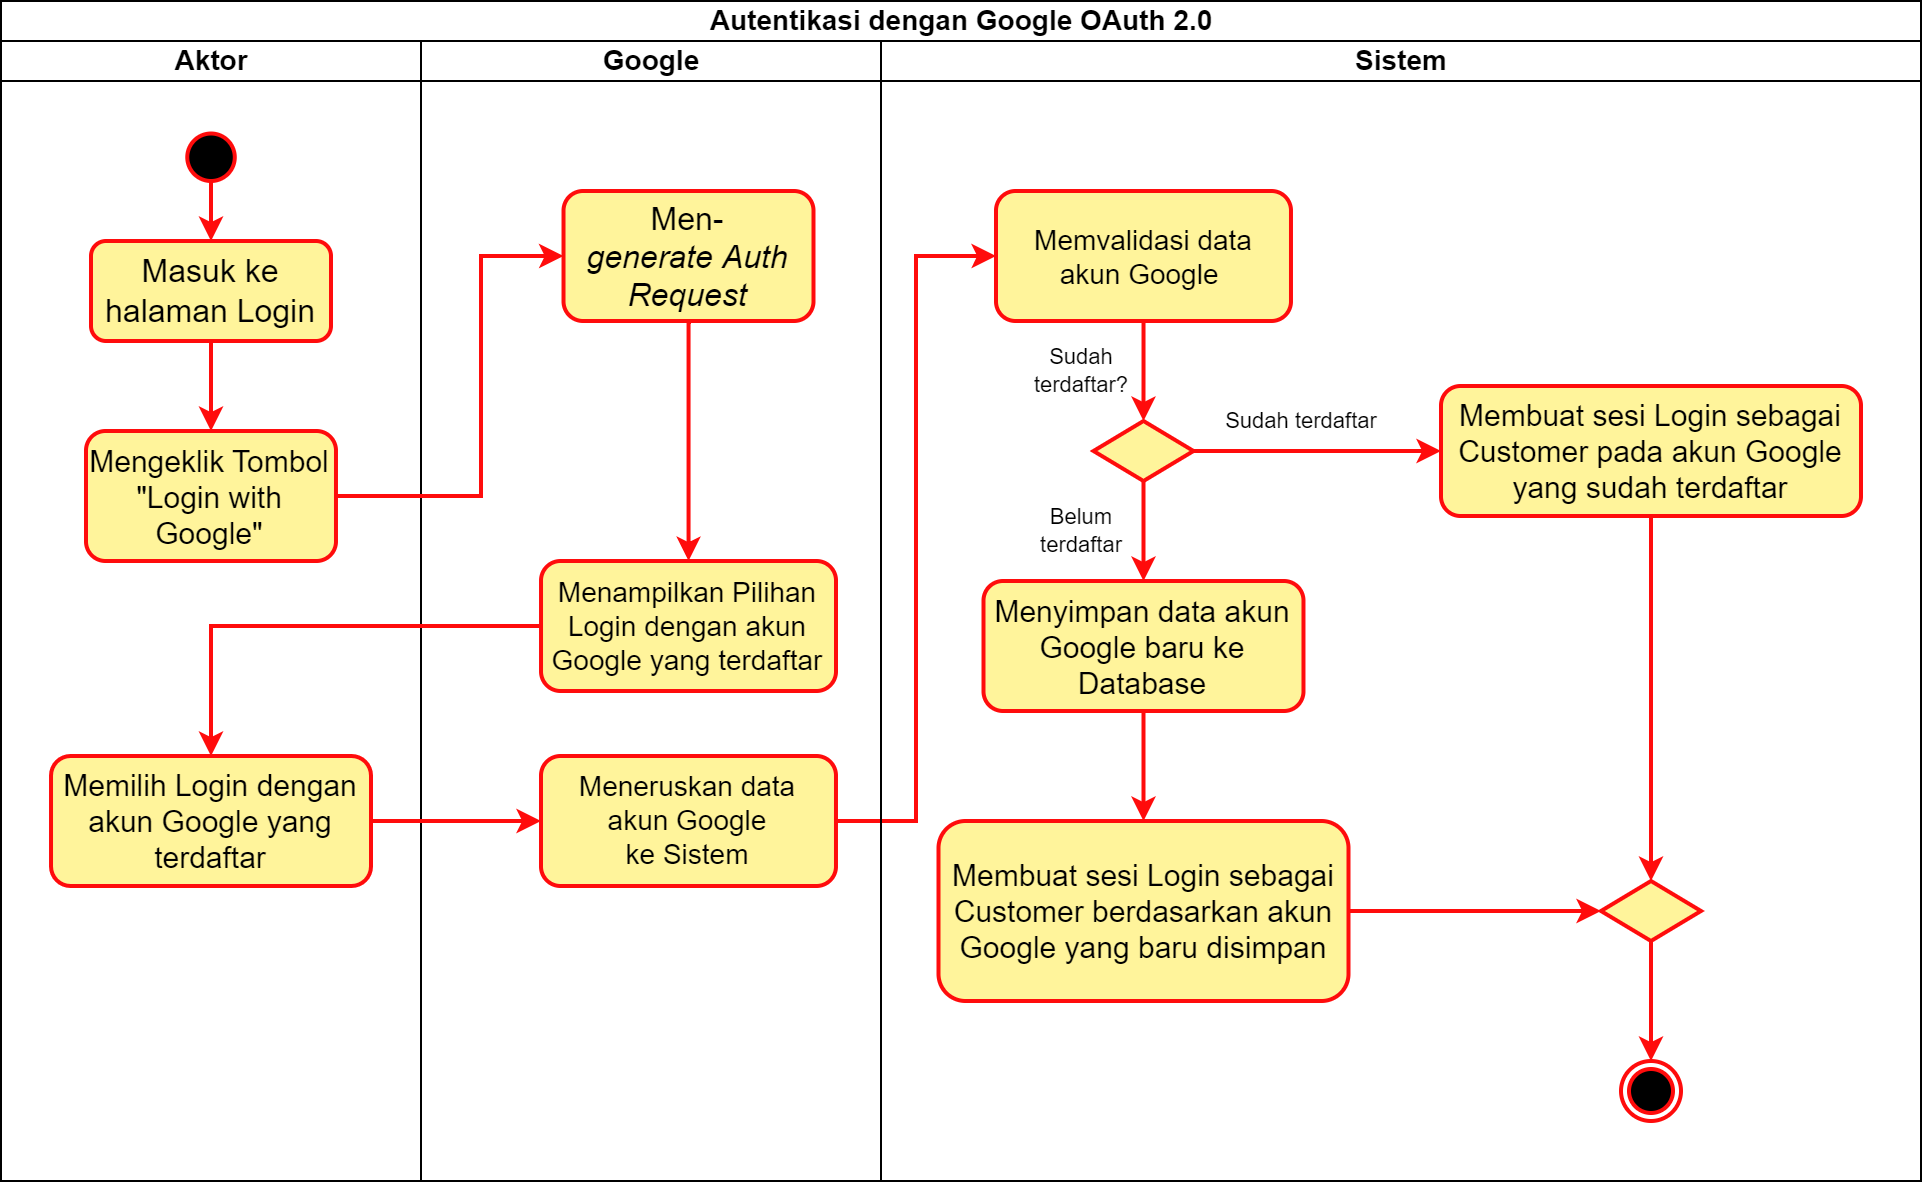

The diagram above was exported from draw.io. Its source (the exported page's mxGraphModel, read from the mxfile embedded in the PNG):
<mxGraphModel dx="2097" dy="725" grid="1" gridSize="10" guides="1" tooltips="1" connect="1" arrows="1" fold="1" page="1" pageScale="1" pageWidth="850" pageHeight="1100" math="0" shadow="0">
  <root>
    <mxCell id="0" />
    <mxCell id="1" parent="0" />
    <mxCell id="2" value="Autentikasi dengan Google OAuth 2.0" style="swimlane;childLayout=stackLayout;resizeParent=1;resizeParentMax=0;startSize=20;html=1;fontSize=14;" vertex="1" parent="1">
      <mxGeometry x="-40" y="790" width="960" height="590" as="geometry" />
    </mxCell>
    <mxCell id="3" value="Aktor" style="swimlane;startSize=20;html=1;fontSize=14;" vertex="1" parent="2">
      <mxGeometry y="20" width="210" height="570" as="geometry" />
    </mxCell>
    <mxCell id="4" value="" style="edgeStyle=orthogonalEdgeStyle;rounded=0;orthogonalLoop=1;jettySize=auto;html=1;strokeWidth=2;strokeColor=#FF0C0C;" edge="1" parent="3" source="5" target="8">
      <mxGeometry relative="1" as="geometry" />
    </mxCell>
    <mxCell id="5" value="Masuk ke halaman Login" style="rounded=1;whiteSpace=wrap;html=1;fontSize=16;fillColor=#fff49b;strokeColor=#FF0C0C;strokeWidth=2;" vertex="1" parent="3">
      <mxGeometry x="45" y="100" width="120" height="50" as="geometry" />
    </mxCell>
    <mxCell id="6" style="edgeStyle=orthogonalEdgeStyle;rounded=0;orthogonalLoop=1;jettySize=auto;html=1;exitX=0.441;exitY=0.949;exitDx=0;exitDy=0;exitPerimeter=0;strokeColor=#FF0C0C;strokeWidth=2;" edge="1" parent="3" source="7" target="5">
      <mxGeometry relative="1" as="geometry">
        <mxPoint x="105" y="70" as="sourcePoint" />
        <Array as="points">
          <mxPoint x="105" y="69" />
        </Array>
      </mxGeometry>
    </mxCell>
    <mxCell id="7" value="" style="ellipse;whiteSpace=wrap;html=1;aspect=fixed;strokeColor=#FF0C0C;fillColor=#000000;strokeWidth=2;" vertex="1" parent="3">
      <mxGeometry x="93.1299999999999" y="46.25" width="23.75" height="23.75" as="geometry" />
    </mxCell>
    <mxCell id="8" value="Mengeklik Tombol &quot;Login with Google&quot;" style="rounded=1;whiteSpace=wrap;html=1;fontSize=15;fillColor=#fff49b;strokeColor=#FF0C0C;strokeWidth=2;" vertex="1" parent="3">
      <mxGeometry x="42.5" y="195" width="124.99" height="65" as="geometry" />
    </mxCell>
    <mxCell id="9" value="Memilih Login dengan akun Google yang terdaftar" style="rounded=1;whiteSpace=wrap;html=1;fontSize=15;fillColor=#fff49b;strokeColor=#FF0C0C;strokeWidth=2;" vertex="1" parent="3">
      <mxGeometry x="25.009999999999998" y="357.5" width="159.99" height="65" as="geometry" />
    </mxCell>
    <mxCell id="10" value="Google" style="swimlane;startSize=20;html=1;fontSize=14;" vertex="1" parent="2">
      <mxGeometry x="210" y="20" width="230" height="570" as="geometry" />
    </mxCell>
    <mxCell id="11" value="" style="edgeStyle=orthogonalEdgeStyle;rounded=0;orthogonalLoop=1;jettySize=auto;html=1;strokeWidth=2;strokeColor=#FF0C0C;" edge="1" parent="10" source="12" target="13">
      <mxGeometry relative="1" as="geometry" />
    </mxCell>
    <mxCell id="12" value="Men-&lt;i style=&quot;font-size: 16px;&quot;&gt;generate&lt;/i&gt;&amp;nbsp;&lt;i style=&quot;font-size: 16px;&quot;&gt;Auth Request&lt;/i&gt;" style="rounded=1;whiteSpace=wrap;html=1;fontSize=16;fillColor=#fff49b;strokeColor=#FF0C0C;strokeWidth=2;" vertex="1" parent="10">
      <mxGeometry x="71.25999999999999" y="75" width="124.99" height="65" as="geometry" />
    </mxCell>
    <mxCell id="13" value="Menampilkan Pilihan Login dengan akun Google yang terdaftar" style="rounded=1;whiteSpace=wrap;html=1;fontSize=14;fillColor=#fff49b;strokeColor=#FF0C0C;strokeWidth=2;" vertex="1" parent="10">
      <mxGeometry x="60.01" y="260" width="147.49" height="65" as="geometry" />
    </mxCell>
    <mxCell id="14" value="Meneruskan data &lt;br&gt;akun Google &lt;br&gt;ke Sistem" style="rounded=1;whiteSpace=wrap;html=1;fontSize=14;fillColor=#fff49b;strokeColor=#FF0C0C;strokeWidth=2;" vertex="1" parent="10">
      <mxGeometry x="60" y="357.5" width="147.49" height="65" as="geometry" />
    </mxCell>
    <mxCell id="15" style="edgeStyle=orthogonalEdgeStyle;rounded=0;orthogonalLoop=1;jettySize=auto;html=1;entryX=0;entryY=0.5;entryDx=0;entryDy=0;strokeWidth=2;strokeColor=#FF0C0C;" edge="1" parent="2" source="8" target="12">
      <mxGeometry relative="1" as="geometry">
        <Array as="points">
          <mxPoint x="240" y="247" />
          <mxPoint x="240" y="127" />
        </Array>
      </mxGeometry>
    </mxCell>
    <mxCell id="16" style="edgeStyle=orthogonalEdgeStyle;rounded=0;orthogonalLoop=1;jettySize=auto;html=1;entryX=0.5;entryY=0;entryDx=0;entryDy=0;strokeWidth=2;strokeColor=#FF0C0C;" edge="1" parent="2" source="13" target="9">
      <mxGeometry relative="1" as="geometry" />
    </mxCell>
    <mxCell id="17" style="edgeStyle=orthogonalEdgeStyle;rounded=0;orthogonalLoop=1;jettySize=auto;html=1;entryX=0;entryY=0.5;entryDx=0;entryDy=0;strokeWidth=2;strokeColor=#FF0C0C;" edge="1" parent="2" source="9" target="14">
      <mxGeometry relative="1" as="geometry" />
    </mxCell>
    <mxCell id="18" style="edgeStyle=orthogonalEdgeStyle;rounded=0;orthogonalLoop=1;jettySize=auto;html=1;entryX=0;entryY=0.5;entryDx=0;entryDy=0;strokeWidth=2;strokeColor=#FF0C0C;" edge="1" parent="2" source="14" target="22">
      <mxGeometry relative="1" as="geometry" />
    </mxCell>
    <mxCell id="19" value="Sistem" style="swimlane;startSize=20;html=1;fontSize=14;" vertex="1" parent="2">
      <mxGeometry x="440" y="20" width="520" height="570" as="geometry" />
    </mxCell>
    <mxCell id="20" value="" style="ellipse;html=1;shape=endState;fillColor=#000000;strokeColor=#FF0C0C;strokeWidth=2;" vertex="1" parent="19">
      <mxGeometry x="370" y="510" width="30" height="30" as="geometry" />
    </mxCell>
    <mxCell id="21" value="Sudah&lt;br&gt;terdaftar?" style="edgeStyle=orthogonalEdgeStyle;rounded=0;orthogonalLoop=1;jettySize=auto;html=1;entryX=0.5;entryY=0;entryDx=0;entryDy=0;strokeWidth=2;strokeColor=#FF0C0C;" edge="1" parent="19" source="22" target="25">
      <mxGeometry x="-0.0013" y="-31" relative="1" as="geometry">
        <mxPoint as="offset" />
      </mxGeometry>
    </mxCell>
    <mxCell id="22" value="Memvalidasi data &lt;br&gt;akun Google&amp;nbsp;" style="rounded=1;whiteSpace=wrap;html=1;fontSize=14;fillColor=#fff49b;strokeColor=#FF0C0C;strokeWidth=2;" vertex="1" parent="19">
      <mxGeometry x="57.5" y="75" width="147.49" height="65" as="geometry" />
    </mxCell>
    <mxCell id="23" value="Belum&lt;br&gt;terdaftar" style="edgeStyle=orthogonalEdgeStyle;rounded=0;orthogonalLoop=1;jettySize=auto;html=1;strokeWidth=2;strokeColor=#FF0C0C;" edge="1" parent="19" source="25" target="27">
      <mxGeometry y="-31" relative="1" as="geometry">
        <mxPoint as="offset" />
      </mxGeometry>
    </mxCell>
    <mxCell id="24" value="Sudah terdaftar" style="edgeStyle=orthogonalEdgeStyle;rounded=0;orthogonalLoop=1;jettySize=auto;html=1;strokeWidth=2;strokeColor=#FF0C0C;" edge="1" parent="19" source="25" target="29">
      <mxGeometry x="-0.1313" y="15" relative="1" as="geometry">
        <mxPoint as="offset" />
      </mxGeometry>
    </mxCell>
    <mxCell id="25" value="" style="rhombus;whiteSpace=wrap;html=1;strokeWidth=2;strokeColor=#FF0C0C;fillColor=#fff49b;" vertex="1" parent="19">
      <mxGeometry x="106.25" y="190" width="50" height="30" as="geometry" />
    </mxCell>
    <mxCell id="26" style="edgeStyle=orthogonalEdgeStyle;rounded=0;orthogonalLoop=1;jettySize=auto;html=1;strokeWidth=2;strokeColor=#FF0C0C;" edge="1" parent="19" source="27" target="31">
      <mxGeometry relative="1" as="geometry" />
    </mxCell>
    <mxCell id="27" value="Menyimpan data akun Google baru ke Database" style="rounded=1;whiteSpace=wrap;html=1;fontSize=15;fillColor=#fff49b;strokeColor=#FF0C0C;strokeWidth=2;" vertex="1" parent="19">
      <mxGeometry x="51.25" y="270" width="159.99" height="65" as="geometry" />
    </mxCell>
    <mxCell id="28" style="edgeStyle=orthogonalEdgeStyle;rounded=0;orthogonalLoop=1;jettySize=auto;html=1;entryX=0.5;entryY=0;entryDx=0;entryDy=0;strokeWidth=2;strokeColor=#FF0C0C;" edge="1" parent="19" source="29" target="33">
      <mxGeometry relative="1" as="geometry" />
    </mxCell>
    <mxCell id="29" value="Membuat sesi Login sebagai Customer pada akun Google yang sudah terdaftar" style="rounded=1;whiteSpace=wrap;html=1;fontSize=15;fillColor=#fff49b;strokeColor=#FF0C0C;strokeWidth=2;" vertex="1" parent="19">
      <mxGeometry x="280" y="172.5" width="210" height="65" as="geometry" />
    </mxCell>
    <mxCell id="30" style="edgeStyle=orthogonalEdgeStyle;rounded=0;orthogonalLoop=1;jettySize=auto;html=1;entryX=0;entryY=0.5;entryDx=0;entryDy=0;strokeWidth=2;strokeColor=#FF0C0C;" edge="1" parent="19" source="31" target="33">
      <mxGeometry relative="1" as="geometry" />
    </mxCell>
    <mxCell id="31" value="Membuat sesi Login sebagai Customer berdasarkan akun Google yang baru disimpan" style="rounded=1;whiteSpace=wrap;html=1;fontSize=15;fillColor=#fff49b;strokeColor=#FF0C0C;strokeWidth=2;" vertex="1" parent="19">
      <mxGeometry x="28.75" y="390" width="205" height="90" as="geometry" />
    </mxCell>
    <mxCell id="32" value="" style="edgeStyle=orthogonalEdgeStyle;rounded=0;orthogonalLoop=1;jettySize=auto;html=1;strokeWidth=2;strokeColor=#FF0C0C;" edge="1" parent="19" source="33" target="20">
      <mxGeometry relative="1" as="geometry" />
    </mxCell>
    <mxCell id="33" value="" style="rhombus;whiteSpace=wrap;html=1;strokeWidth=2;strokeColor=#FF0C0C;fillColor=#fff49b;" vertex="1" parent="19">
      <mxGeometry x="360" y="420" width="50" height="30" as="geometry" />
    </mxCell>
  </root>
</mxGraphModel>